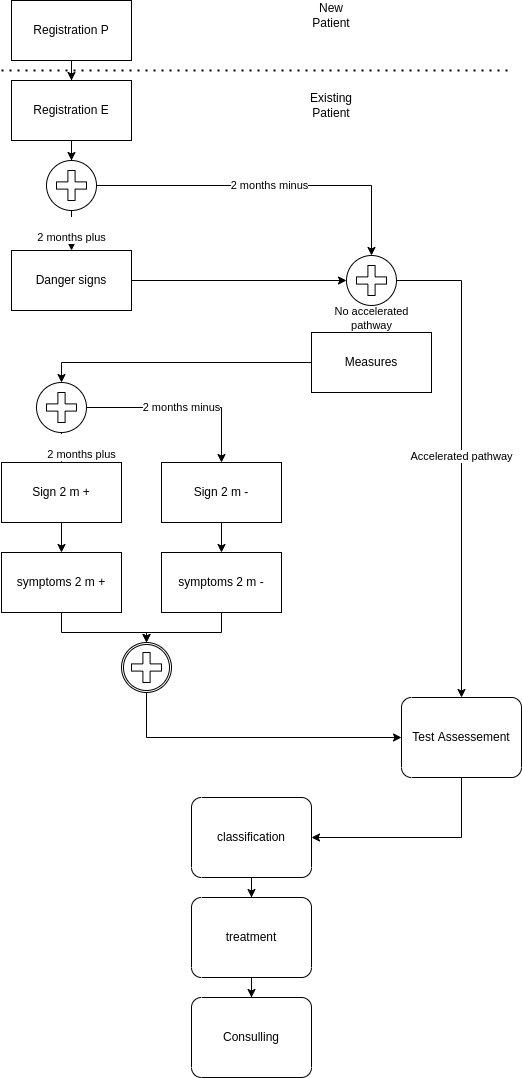

The diagram above was exported from draw.io. Its source (the exported page's mxGraphModel, read from the mxfile embedded in the PNG):
<mxGraphModel dx="2062" dy="1265" grid="1" gridSize="10" guides="1" tooltips="1" connect="1" arrows="1" fold="1" page="1" pageScale="1" pageWidth="850" pageHeight="1100" math="0" shadow="0">
  <root>
    <mxCell id="0" />
    <mxCell id="1" parent="0" />
    <mxCell id="OamDs-wqrJtLuXqOxA1r-3" style="edgeStyle=orthogonalEdgeStyle;rounded=0;orthogonalLoop=1;jettySize=auto;html=1;" parent="1" source="OamDs-wqrJtLuXqOxA1r-1" target="OamDs-wqrJtLuXqOxA1r-2" edge="1">
      <mxGeometry relative="1" as="geometry" />
    </mxCell>
    <mxCell id="OamDs-wqrJtLuXqOxA1r-1" value="Registration P" style="rounded=0;whiteSpace=wrap;html=1;" parent="1" vertex="1">
      <mxGeometry x="20" y="20" width="120" height="60" as="geometry" />
    </mxCell>
    <mxCell id="OamDs-wqrJtLuXqOxA1r-5" style="edgeStyle=orthogonalEdgeStyle;rounded=0;orthogonalLoop=1;jettySize=auto;html=1;" parent="1" source="OamDs-wqrJtLuXqOxA1r-2" target="JJIW-m1cXPoYlykxmcbF-1" edge="1">
      <mxGeometry relative="1" as="geometry">
        <mxPoint x="410" y="150" as="targetPoint" />
      </mxGeometry>
    </mxCell>
    <mxCell id="OamDs-wqrJtLuXqOxA1r-2" value="Registration E" style="rounded=0;whiteSpace=wrap;html=1;" parent="1" vertex="1">
      <mxGeometry x="20" y="100" width="120" height="60" as="geometry" />
    </mxCell>
    <mxCell id="I8Cb1tQ0uPvvnqjdLn2U-2" style="edgeStyle=orthogonalEdgeStyle;rounded=0;orthogonalLoop=1;jettySize=auto;html=1;" parent="1" source="OamDs-wqrJtLuXqOxA1r-6" target="OamDs-wqrJtLuXqOxA1r-24" edge="1">
      <mxGeometry relative="1" as="geometry" />
    </mxCell>
    <mxCell id="OamDs-wqrJtLuXqOxA1r-6" value="Danger signs" style="rounded=0;whiteSpace=wrap;html=1;" parent="1" vertex="1">
      <mxGeometry x="20" y="270" width="120" height="60" as="geometry" />
    </mxCell>
    <mxCell id="OamDs-wqrJtLuXqOxA1r-18" style="edgeStyle=orthogonalEdgeStyle;rounded=0;orthogonalLoop=1;jettySize=auto;html=1;" parent="1" source="OamDs-wqrJtLuXqOxA1r-8" target="OamDs-wqrJtLuXqOxA1r-16" edge="1">
      <mxGeometry relative="1" as="geometry" />
    </mxCell>
    <mxCell id="OamDs-wqrJtLuXqOxA1r-8" value="Sign 2 m +" style="rounded=0;whiteSpace=wrap;html=1;" parent="1" vertex="1">
      <mxGeometry x="10" y="482" width="120" height="60" as="geometry" />
    </mxCell>
    <mxCell id="OamDs-wqrJtLuXqOxA1r-11" value="&lt;div&gt;No accelerated&lt;/div&gt;&lt;div&gt; pathway&lt;/div&gt;" style="edgeStyle=orthogonalEdgeStyle;rounded=0;orthogonalLoop=1;jettySize=auto;html=1;" parent="1" source="OamDs-wqrJtLuXqOxA1r-24" target="I8Cb1tQ0uPvvnqjdLn2U-1" edge="1">
      <mxGeometry relative="1" as="geometry">
        <mxPoint x="610" y="342" as="sourcePoint" />
        <mxPoint x="560" y="342" as="targetPoint" />
      </mxGeometry>
    </mxCell>
    <mxCell id="OamDs-wqrJtLuXqOxA1r-13" value="&lt;br&gt;2 months plus&lt;br&gt;" style="edgeStyle=orthogonalEdgeStyle;rounded=0;orthogonalLoop=1;jettySize=auto;html=1;" parent="1" source="OamDs-wqrJtLuXqOxA1r-23" target="OamDs-wqrJtLuXqOxA1r-8" edge="1">
      <mxGeometry y="-20" relative="1" as="geometry">
        <mxPoint x="480" y="592" as="sourcePoint" />
        <mxPoint as="offset" />
      </mxGeometry>
    </mxCell>
    <mxCell id="OamDs-wqrJtLuXqOxA1r-15" value="2 months minus" style="edgeStyle=orthogonalEdgeStyle;rounded=0;orthogonalLoop=1;jettySize=auto;html=1;entryX=0.5;entryY=0;entryDx=0;entryDy=0;" parent="1" source="OamDs-wqrJtLuXqOxA1r-23" target="OamDs-wqrJtLuXqOxA1r-14" edge="1">
      <mxGeometry relative="1" as="geometry">
        <mxPoint x="480" y="592" as="sourcePoint" />
      </mxGeometry>
    </mxCell>
    <mxCell id="OamDs-wqrJtLuXqOxA1r-19" style="edgeStyle=orthogonalEdgeStyle;rounded=0;orthogonalLoop=1;jettySize=auto;html=1;" parent="1" source="OamDs-wqrJtLuXqOxA1r-14" target="OamDs-wqrJtLuXqOxA1r-17" edge="1">
      <mxGeometry relative="1" as="geometry" />
    </mxCell>
    <mxCell id="OamDs-wqrJtLuXqOxA1r-14" value="Sign 2 m -" style="rounded=0;whiteSpace=wrap;html=1;" parent="1" vertex="1">
      <mxGeometry x="170" y="482" width="120" height="60" as="geometry" />
    </mxCell>
    <mxCell id="OamDs-wqrJtLuXqOxA1r-21" style="edgeStyle=orthogonalEdgeStyle;rounded=0;orthogonalLoop=1;jettySize=auto;html=1;" parent="1" source="OamDs-wqrJtLuXqOxA1r-16" target="OamDs-wqrJtLuXqOxA1r-20" edge="1">
      <mxGeometry relative="1" as="geometry">
        <Array as="points">
          <mxPoint x="70" y="652" />
          <mxPoint x="155" y="652" />
        </Array>
      </mxGeometry>
    </mxCell>
    <mxCell id="OamDs-wqrJtLuXqOxA1r-16" value="symptoms 2 m +" style="rounded=0;whiteSpace=wrap;html=1;" parent="1" vertex="1">
      <mxGeometry x="10" y="572" width="120" height="60" as="geometry" />
    </mxCell>
    <mxCell id="OamDs-wqrJtLuXqOxA1r-22" style="edgeStyle=orthogonalEdgeStyle;rounded=0;orthogonalLoop=1;jettySize=auto;html=1;" parent="1" source="OamDs-wqrJtLuXqOxA1r-17" target="OamDs-wqrJtLuXqOxA1r-20" edge="1">
      <mxGeometry relative="1" as="geometry" />
    </mxCell>
    <mxCell id="OamDs-wqrJtLuXqOxA1r-17" value="symptoms 2 m -" style="rounded=0;whiteSpace=wrap;html=1;" parent="1" vertex="1">
      <mxGeometry x="170" y="572" width="120" height="60" as="geometry" />
    </mxCell>
    <mxCell id="OamDs-wqrJtLuXqOxA1r-26" style="edgeStyle=orthogonalEdgeStyle;rounded=0;orthogonalLoop=1;jettySize=auto;html=1;entryX=0;entryY=0.5;entryDx=0;entryDy=0;entryPerimeter=0;" parent="1" source="OamDs-wqrJtLuXqOxA1r-20" target="OamDs-wqrJtLuXqOxA1r-25" edge="1">
      <mxGeometry relative="1" as="geometry">
        <Array as="points">
          <mxPoint x="155" y="757" />
        </Array>
      </mxGeometry>
    </mxCell>
    <mxCell id="OamDs-wqrJtLuXqOxA1r-20" value="" style="points=[[0.145,0.145,0],[0.5,0,0],[0.855,0.145,0],[1,0.5,0],[0.855,0.855,0],[0.5,1,0],[0.145,0.855,0],[0,0.5,0]];shape=mxgraph.bpmn.event;html=1;verticalLabelPosition=bottom;labelBackgroundColor=#ffffff;verticalAlign=top;align=center;perimeter=ellipsePerimeter;outlineConnect=0;aspect=fixed;outline=catching;symbol=parallelMultiple;" parent="1" vertex="1">
      <mxGeometry x="130" y="662" width="50" height="50" as="geometry" />
    </mxCell>
    <mxCell id="OamDs-wqrJtLuXqOxA1r-23" value="" style="points=[[0.145,0.145,0],[0.5,0,0],[0.855,0.145,0],[1,0.5,0],[0.855,0.855,0],[0.5,1,0],[0.145,0.855,0],[0,0.5,0]];shape=mxgraph.bpmn.event;html=1;verticalLabelPosition=bottom;labelBackgroundColor=#ffffff;verticalAlign=top;align=center;perimeter=ellipsePerimeter;outlineConnect=0;aspect=fixed;outline=eventInt;symbol=parallelMultiple;" parent="1" vertex="1">
      <mxGeometry x="45" y="402" width="50" height="50" as="geometry" />
    </mxCell>
    <mxCell id="OamDs-wqrJtLuXqOxA1r-33" value="Accelerated pathway" style="edgeStyle=orthogonalEdgeStyle;rounded=0;orthogonalLoop=1;jettySize=auto;html=1;" parent="1" source="OamDs-wqrJtLuXqOxA1r-24" target="OamDs-wqrJtLuXqOxA1r-25" edge="1">
      <mxGeometry relative="1" as="geometry">
        <Array as="points">
          <mxPoint x="470" y="300" />
        </Array>
      </mxGeometry>
    </mxCell>
    <mxCell id="OamDs-wqrJtLuXqOxA1r-24" value="" style="points=[[0.145,0.145,0],[0.5,0,0],[0.855,0.145,0],[1,0.5,0],[0.855,0.855,0],[0.5,1,0],[0.145,0.855,0],[0,0.5,0]];shape=mxgraph.bpmn.event;html=1;verticalLabelPosition=bottom;labelBackgroundColor=#ffffff;verticalAlign=top;align=center;perimeter=ellipsePerimeter;outlineConnect=0;aspect=fixed;outline=eventInt;symbol=parallelMultiple;" parent="1" vertex="1">
      <mxGeometry x="355" y="275" width="50" height="50" as="geometry" />
    </mxCell>
    <mxCell id="OamDs-wqrJtLuXqOxA1r-28" style="edgeStyle=orthogonalEdgeStyle;rounded=0;orthogonalLoop=1;jettySize=auto;html=1;exitX=0.5;exitY=1;exitDx=0;exitDy=0;exitPerimeter=0;entryX=1;entryY=0.5;entryDx=0;entryDy=0;entryPerimeter=0;" parent="1" source="OamDs-wqrJtLuXqOxA1r-25" target="OamDs-wqrJtLuXqOxA1r-27" edge="1">
      <mxGeometry relative="1" as="geometry" />
    </mxCell>
    <mxCell id="OamDs-wqrJtLuXqOxA1r-25" value="Test Assessement" style="points=[[0.25,0,0],[0.5,0,0],[0.75,0,0],[1,0.25,0],[1,0.5,0],[1,0.75,0],[0.75,1,0],[0.5,1,0],[0.25,1,0],[0,0.75,0],[0,0.5,0],[0,0.25,0]];shape=mxgraph.bpmn.task;whiteSpace=wrap;rectStyle=rounded;size=10;taskMarker=abstract;" parent="1" vertex="1">
      <mxGeometry x="410" y="717" width="120" height="80" as="geometry" />
    </mxCell>
    <mxCell id="OamDs-wqrJtLuXqOxA1r-30" style="edgeStyle=orthogonalEdgeStyle;rounded=0;orthogonalLoop=1;jettySize=auto;html=1;" parent="1" source="OamDs-wqrJtLuXqOxA1r-27" target="OamDs-wqrJtLuXqOxA1r-29" edge="1">
      <mxGeometry relative="1" as="geometry" />
    </mxCell>
    <mxCell id="OamDs-wqrJtLuXqOxA1r-27" value="classification" style="points=[[0.25,0,0],[0.5,0,0],[0.75,0,0],[1,0.25,0],[1,0.5,0],[1,0.75,0],[0.75,1,0],[0.5,1,0],[0.25,1,0],[0,0.75,0],[0,0.5,0],[0,0.25,0]];shape=mxgraph.bpmn.task;whiteSpace=wrap;rectStyle=rounded;size=10;taskMarker=abstract;" parent="1" vertex="1">
      <mxGeometry x="200" y="817" width="120" height="80" as="geometry" />
    </mxCell>
    <mxCell id="OamDs-wqrJtLuXqOxA1r-32" style="edgeStyle=orthogonalEdgeStyle;rounded=0;orthogonalLoop=1;jettySize=auto;html=1;" parent="1" source="OamDs-wqrJtLuXqOxA1r-29" target="OamDs-wqrJtLuXqOxA1r-31" edge="1">
      <mxGeometry relative="1" as="geometry" />
    </mxCell>
    <mxCell id="OamDs-wqrJtLuXqOxA1r-29" value="treatment" style="points=[[0.25,0,0],[0.5,0,0],[0.75,0,0],[1,0.25,0],[1,0.5,0],[1,0.75,0],[0.75,1,0],[0.5,1,0],[0.25,1,0],[0,0.75,0],[0,0.5,0],[0,0.25,0]];shape=mxgraph.bpmn.task;whiteSpace=wrap;rectStyle=rounded;size=10;taskMarker=abstract;" parent="1" vertex="1">
      <mxGeometry x="200" y="917" width="120" height="80" as="geometry" />
    </mxCell>
    <mxCell id="OamDs-wqrJtLuXqOxA1r-31" value="Consulling" style="points=[[0.25,0,0],[0.5,0,0],[0.75,0,0],[1,0.25,0],[1,0.5,0],[1,0.75,0],[0.75,1,0],[0.5,1,0],[0.25,1,0],[0,0.75,0],[0,0.5,0],[0,0.25,0]];shape=mxgraph.bpmn.task;whiteSpace=wrap;rectStyle=rounded;size=10;taskMarker=abstract;" parent="1" vertex="1">
      <mxGeometry x="200" y="1017" width="120" height="80" as="geometry" />
    </mxCell>
    <mxCell id="I8Cb1tQ0uPvvnqjdLn2U-3" style="edgeStyle=orthogonalEdgeStyle;rounded=0;orthogonalLoop=1;jettySize=auto;html=1;entryX=0.5;entryY=0;entryDx=0;entryDy=0;entryPerimeter=0;" parent="1" source="I8Cb1tQ0uPvvnqjdLn2U-1" target="OamDs-wqrJtLuXqOxA1r-23" edge="1">
      <mxGeometry relative="1" as="geometry" />
    </mxCell>
    <mxCell id="I8Cb1tQ0uPvvnqjdLn2U-1" value="Measures" style="rounded=0;whiteSpace=wrap;html=1;" parent="1" vertex="1">
      <mxGeometry x="320" y="352" width="120" height="60" as="geometry" />
    </mxCell>
    <mxCell id="I8Cb1tQ0uPvvnqjdLn2U-4" value="" style="endArrow=none;dashed=1;html=1;dashPattern=1 3;strokeWidth=2;rounded=0;" parent="1" edge="1">
      <mxGeometry width="50" height="50" relative="1" as="geometry">
        <mxPoint x="10" y="90" as="sourcePoint" />
        <mxPoint x="520" y="90" as="targetPoint" />
      </mxGeometry>
    </mxCell>
    <mxCell id="I8Cb1tQ0uPvvnqjdLn2U-5" value="New Patient" style="text;html=1;strokeColor=none;fillColor=none;align=center;verticalAlign=middle;whiteSpace=wrap;rounded=0;" parent="1" vertex="1">
      <mxGeometry x="310" y="20" width="60" height="30" as="geometry" />
    </mxCell>
    <mxCell id="I8Cb1tQ0uPvvnqjdLn2U-6" value="Existing Patient" style="text;html=1;strokeColor=none;fillColor=none;align=center;verticalAlign=middle;whiteSpace=wrap;rounded=0;" parent="1" vertex="1">
      <mxGeometry x="310" y="110" width="60" height="30" as="geometry" />
    </mxCell>
    <mxCell id="JJIW-m1cXPoYlykxmcbF-2" value="&lt;br style=&quot;color: rgb(0, 0, 0); font-family: Helvetica; font-size: 11px; font-style: normal; font-variant-ligatures: normal; font-variant-caps: normal; font-weight: 400; letter-spacing: normal; orphans: 2; text-align: center; text-indent: 0px; text-transform: none; widows: 2; word-spacing: 0px; -webkit-text-stroke-width: 0px; text-decoration-thickness: initial; text-decoration-style: initial; text-decoration-color: initial;&quot;&gt;&lt;span style=&quot;color: rgb(0, 0, 0); font-family: Helvetica; font-size: 11px; font-style: normal; font-variant-ligatures: normal; font-variant-caps: normal; font-weight: 400; letter-spacing: normal; orphans: 2; text-align: center; text-indent: 0px; text-transform: none; widows: 2; word-spacing: 0px; -webkit-text-stroke-width: 0px; background-color: rgb(255, 255, 255); text-decoration-thickness: initial; text-decoration-style: initial; text-decoration-color: initial; float: none; display: inline !important;&quot;&gt;2 months plus&lt;/span&gt;" style="edgeStyle=orthogonalEdgeStyle;rounded=0;orthogonalLoop=1;jettySize=auto;html=1;" edge="1" parent="1" source="JJIW-m1cXPoYlykxmcbF-1" target="OamDs-wqrJtLuXqOxA1r-6">
      <mxGeometry relative="1" as="geometry" />
    </mxCell>
    <mxCell id="JJIW-m1cXPoYlykxmcbF-3" value="&lt;span style=&quot;color: rgb(0, 0, 0); font-family: Helvetica; font-size: 11px; font-style: normal; font-variant-ligatures: normal; font-variant-caps: normal; font-weight: 400; letter-spacing: normal; orphans: 2; text-align: center; text-indent: 0px; text-transform: none; widows: 2; word-spacing: 0px; -webkit-text-stroke-width: 0px; background-color: rgb(255, 255, 255); text-decoration-thickness: initial; text-decoration-style: initial; text-decoration-color: initial; float: none; display: inline !important;&quot;&gt;2 months minus&lt;/span&gt;" style="edgeStyle=orthogonalEdgeStyle;rounded=0;orthogonalLoop=1;jettySize=auto;html=1;" edge="1" parent="1" source="JJIW-m1cXPoYlykxmcbF-1" target="OamDs-wqrJtLuXqOxA1r-24">
      <mxGeometry relative="1" as="geometry" />
    </mxCell>
    <mxCell id="JJIW-m1cXPoYlykxmcbF-1" value="" style="points=[[0.145,0.145,0],[0.5,0,0],[0.855,0.145,0],[1,0.5,0],[0.855,0.855,0],[0.5,1,0],[0.145,0.855,0],[0,0.5,0]];shape=mxgraph.bpmn.event;html=1;verticalLabelPosition=bottom;labelBackgroundColor=#ffffff;verticalAlign=top;align=center;perimeter=ellipsePerimeter;outlineConnect=0;aspect=fixed;outline=eventInt;symbol=parallelMultiple;" vertex="1" parent="1">
      <mxGeometry x="55" y="180" width="50" height="50" as="geometry" />
    </mxCell>
  </root>
</mxGraphModel>